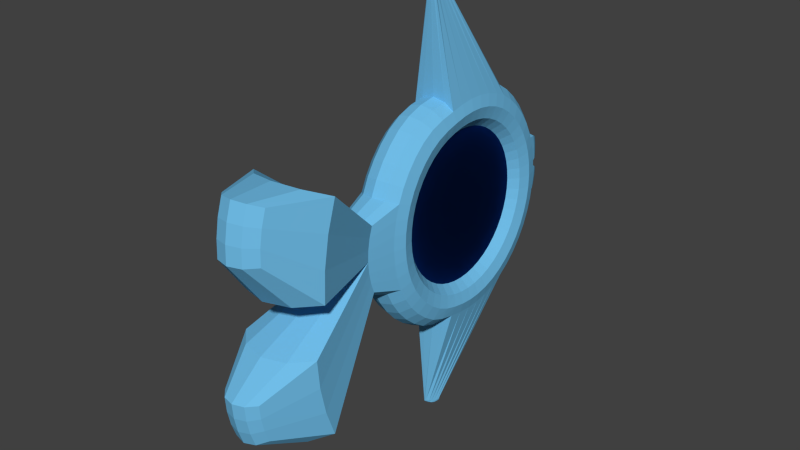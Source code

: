 # Source: fisch_blau_gerade_Flossen.blend  (saved by Blender 2.76.0; exported with 4.5.12 LTS)
import bpy
from mathutils import Matrix  # noqa: F401  (used for matrix-valued properties, if any)

bpy.ops.wm.read_factory_settings(use_empty=True)
scene = bpy.context.scene
scene.name = 'Scene'

# ---- collections
col_collection_1 = bpy.data.collections.new('Collection 1'); scene.collection.children.link(col_collection_1)

# ---- materials (node trees are filled in below, after node groups)
mat_material_001 = bpy.data.materials.new('Material.001')
mat_material_001.alpha_threshold = 0.0
mat_material_001.roughness = 0.5
mat_material_002 = bpy.data.materials.new('Material.002')
mat_material_002.alpha_threshold = 0.0
mat_material_002.roughness = 0.5

# ---- material node trees
mat_material_001.use_nodes = True; mat_material_001.node_tree.nodes.clear()
_N = mat_material_001.node_tree.nodes; _L = mat_material_001.node_tree.links
n0 = _N.new('ShaderNodeOutputMaterial'); n0.name = 'Material Output'; n0.location = (300, 300)
n1 = _N.new('ShaderNodeBsdfTranslucent'); n1.name = 'Translucent BSDF'; n1.location = (10, 300)
n1.inputs[0].default_value = (0.06979, 0.2134, 0.4575, 1.0)
_L.new(n1.outputs[0], n0.inputs[0])
n0.is_active_output = True
mat_material_002.use_nodes = True; mat_material_002.node_tree.nodes.clear()
_N = mat_material_002.node_tree.nodes; _L = mat_material_002.node_tree.links
n0 = _N.new('ShaderNodeOutputMaterial'); n0.name = 'Material Output'; n0.location = (300, 300)
n1 = _N.new('ShaderNodeBsdfDiffuse'); n1.name = 'Diffuse BSDF'; n1.location = (10, 300)
n1.inputs[0].default_value = (0.1623, 0.5086, 0.8, 1.0)
_L.new(n1.outputs[0], n0.inputs[0])
n0.is_active_output = True

# ---- world
world_world = bpy.data.worlds.new('World'); scene.world = world_world
world_world.color = (0.05088, 0.05088, 0.05088)
world_world.use_sun_shadow = False
world_world.sun_shadow_jitter_overblur = 0.0
world_world.cycles.sampling_method = 'MANUAL'
world_world.cycles.sample_map_resolution = 256

# ---- meshes
me_circle = bpy.data.meshes.new('Circle')
me_circle.from_pydata([(-0.4201, 3.344, -0.2707), (-0.6152, 3.325, -0.2707), (-0.8028, 3.268, -0.2707), (-0.9757, 3.176, -0.2707), (-1.127, 3.051, -0.2707), (-1.252, 2.9, -0.2707), (-1.344, 2.727, -0.2707), (-1.401, 2.539, -0.2707), (-1.42, 2.344, -0.2707), (-1.401, 2.149, -0.2707), (-1.344, 1.962, -0.2707), (-1.252, 1.789, -0.2707), (-1.127, 1.637, -0.2707), (-0.9757, 1.513, -0.2707), (-0.8028, 1.42, -0.2707), (-0.6152, 1.364, -0.2707), (-0.4201, 1.344, -0.2707), (-0.2251, 1.364, -0.2707), (-0.03746, 1.42, -0.2707), (0.1354, 1.513, -0.2707), (0.287, 1.637, -0.2707), (0.4113, 1.789, -0.2707), (0.5037, 1.962, -0.2707), (0.5606, 2.149, -0.2707), (0.5799, 2.344, -0.2707), (0.5606, 2.539, -0.2707), (0.5037, 2.727, -0.2707), (0.4113, 2.9, -0.2707), (0.287, 3.051, -0.2707), (0.1354, 3.176, -0.2707), (-0.03746, 3.268, -0.2707), (-0.2251, 3.325, -0.2707), (-0.6152, 3.325, -0.477), (-0.4201, 3.344, -0.477), (-0.8028, 3.268, -0.477), (-0.9757, 3.176, -0.477), (-1.127, 3.051, -0.477), (-1.252, 2.9, -0.477), (-1.344, 2.727, -0.477), (-1.401, 2.539, -0.477), (-1.42, 2.344, -0.477), (-1.401, 2.149, -0.477), (-1.344, 1.962, -0.477), (-1.252, 1.789, -0.477), (-1.127, 1.637, -0.477), (-0.9757, 1.513, -0.477), (-0.8028, 1.42, -0.477), (-0.6152, 1.364, -0.477), (-0.4201, 1.344, -0.477), (-0.2251, 1.364, -0.477), (-0.03746, 1.42, -0.477), (0.1354, 1.513, -0.477), (0.287, 1.637, -0.477), (0.4113, 1.789, -0.477), (0.5037, 1.962, -0.477), (0.5606, 2.149, -0.477), (0.5799, 2.344, -0.477), (0.5606, 2.539, -0.477), (0.5037, 2.727, -0.477), (0.4113, 2.9, -0.477), (0.287, 3.051, -0.477), (0.1354, 3.176, -0.477), (-0.03746, 3.268, -0.477), (-0.2251, 3.325, -0.477)], [], [(1, 0, 31, 30, 29, 28, 27, 26, 25, 24, 23, 22, 21, 20, 19, 18, 17, 16, 15, 14, 13, 12, 11, 10, 9, 8, 7, 6, 5, 4, 3, 2), (32, 34, 35, 36, 37, 38, 39, 40, 41, 42, 43, 44, 45, 46, 47, 48, 49, 50, 51, 52, 53, 54, 55, 56, 57, 58, 59, 60, 61, 62, 63, 33), (6, 7, 39, 38), (20, 21, 53, 52), (7, 8, 40, 39), (21, 22, 54, 53), (8, 9, 41, 40), (22, 23, 55, 54), (9, 10, 42, 41), (23, 24, 56, 55), (10, 11, 43, 42), (24, 25, 57, 56), (11, 12, 44, 43), (25, 26, 58, 57), (12, 13, 45, 44), (26, 27, 59, 58), (13, 14, 46, 45), (0, 1, 32, 33), (27, 28, 60, 59), (14, 15, 47, 46), (1, 2, 34, 32), (28, 29, 61, 60), (15, 16, 48, 47), (2, 3, 35, 34), (29, 30, 62, 61), (16, 17, 49, 48), (3, 4, 36, 35), (30, 31, 63, 62), (17, 18, 50, 49), (4, 5, 37, 36), (31, 0, 33, 63), (18, 19, 51, 50), (5, 6, 38, 37), (19, 20, 52, 51)])
me_circle.materials.append(mat_material_001)
me_circle.use_remesh_preserve_volume = False
me_circle.use_remesh_preserve_attributes = False
me_circle.use_mirror_vertex_groups = False
me_circle.update()
me_torus = bpy.data.meshes.new('Torus')
me_torus.from_pydata([(-2.21, -0.3298, 0.007344), (-2.215, -0.2322, 0.06058), (1.104, 0.01348, 0.2172), (0.9933, 0.002744, 0.2502), (0.8747, 1.732e-08, 0.2165), (0.7835, 0.0, 0.125), (0.75, 0.0, 3.062e-17), (0.7835, 0.0, -0.125), (0.8734, 2.972e-05, -0.2165), (0.9892, 0.005162, -0.2497), (1.098, 0.01806, -0.2156), (-2.217, -0.3058, 0.001877), (-2.22, -0.2815, -0.002923), (1.099, 0.1552, 0.217), (0.9871, 0.1312, 0.2501), (0.8675, 0.1142, 0.2165), (0.7768, 0.1023, 0.125), (0.7436, 0.09789, 3.062e-17), (0.7768, 0.1023, -0.125), (0.8672, 0.1142, -0.2165), (0.9848, 0.1325, -0.2498), (1.095, 0.1585, -0.2158), (-2.22, -0.2574, 0.05892), (-2.207, -0.2063, 0.002249), (1.076, 0.2945, 0.2168), (0.9643, 0.2588, 0.25), (0.8452, 0.2265, 0.2165), (0.7568, 0.2028, 0.125), (0.7244, 0.1941, 3.062e-17), (0.7568, 0.2028, -0.125), (0.8452, 0.2265, -0.2165), (0.9627, 0.259, -0.2499), (1.072, 0.2968, -0.2161), (-2.195, -0.1827, 0.007865), (-2.225, -0.3344, 0.01999), (1.034, 0.4308, 0.2166), (0.9238, 0.3827, 0.25), (0.8084, 0.3348, 0.2165), (0.7239, 0.2998, 0.125), (0.6929, 0.287, 3.062e-17), (0.7239, 0.2998, -0.125), (0.8084, 0.3348, -0.2165), (0.9231, 0.3827, -0.25), (1.031, 0.4318, -0.2163), (-2.231, -0.3361, 0.03815), (1.079, 0.625, 8.736e-05), (1.051, 0.6083, 0.1251), (0.9741, 0.5625, 0.2165), (0.866, 0.5, 0.25), (0.7578, 0.4375, 0.2165), (0.6785, 0.3917, 0.125), (0.6495, 0.375, 3.062e-17), (0.6785, 0.3917, -0.125), (0.7578, 0.4375, -0.2165), (0.866, 0.5, -0.25), (0.9732, 0.5625, -0.2165), (1.05, 0.6083, -0.1249), (0.9917, 0.761, 0.0), (0.9651, 0.7406, 0.125), (0.8925, 0.6849, 0.2165), (0.7934, 0.6088, 0.25), (0.6942, 0.5327, 0.2165), (0.6216, 0.477, 0.125), (0.595, 0.4566, 3.062e-17), (0.6216, 0.477, -0.125), (0.6942, 0.5327, -0.2165), (0.7934, 0.6088, -0.25), (0.8925, 0.6849, -0.2165), (0.9651, 0.7406, -0.125), (0.8839, 0.8839, 0.0), (0.8602, 0.8602, 0.125), (0.7955, 0.7955, 0.2165), (0.7071, 0.7071, 0.25), (0.6187, 0.6187, 0.2165), (0.554, 0.554, 0.125), (0.5303, 0.5303, 3.062e-17), (0.554, 0.554, -0.125), (0.6187, 0.6187, -0.2165), (0.7071, 0.7071, -0.25), (0.7955, 0.7955, -0.2165), (0.8602, 0.8602, -0.125), (0.761, 0.9917, 0.0), (0.7406, 0.9651, 0.125), (0.6849, 0.8925, 0.2165), (0.6088, 0.7934, 0.25), (0.5327, 0.6942, 0.2165), (0.477, 0.6216, 0.125), (0.4566, 0.595, 3.062e-17), (0.477, 0.6216, -0.125), (0.5327, 0.6942, -0.2165), (0.6088, 0.7934, -0.25), (0.6849, 0.8925, -0.2165), (0.7406, 0.9651, -0.125), (0.625, 1.083, 0.0), (0.6083, 1.054, 0.125), (0.5625, 0.9743, 0.2165), (0.5, 0.866, 0.25), (0.4375, 0.7578, 0.2165), (0.3917, 0.6785, 0.125), (0.375, 0.6495, 3.062e-17), (0.3917, 0.6785, -0.125), (0.4375, 0.7578, -0.2165), (0.5, 0.866, -0.25), (0.5625, 0.9743, -0.2165), (0.6083, 1.054, -0.125), (0.4784, 1.155, 0.0), (0.4655, 1.124, 0.125), (0.4305, 1.039, 0.2165), (0.3827, 0.9239, 0.25), (0.3348, 0.8084, 0.2165), (0.2998, 0.7239, 0.125), (0.287, 0.6929, 3.062e-17), (0.2998, 0.7239, -0.125), (0.3348, 0.8084, -0.2165), (0.3827, 0.9239, -0.25), (0.4305, 1.039, -0.2165), (0.4655, 1.124, -0.125), (0.3235, 1.207, 0.0), (0.3149, 1.175, 0.125), (0.2912, 1.087, 0.2165), (0.2588, 0.9659, 0.25), (0.2265, 0.8452, 0.2165), (0.2028, 0.7568, 0.125), (0.1941, 0.7244, 3.062e-17), (0.2028, 0.7568, -0.125), (0.2265, 0.8452, -0.2165), (0.2588, 0.9659, -0.25), (0.2912, 1.087, -0.2165), (0.3149, 1.175, -0.125), (-0.1122, -1.411, 0.1655), (0.1588, 1.206, 0.125), (0.1468, 1.115, 0.2165), (0.1305, 0.9914, 0.25), (0.1142, 0.8675, 0.2165), (0.1023, 0.7768, 0.125), (0.09789, 0.7436, 3.062e-17), (0.1023, 0.7768, -0.125), (0.1142, 0.8675, -0.2165), (0.1305, 0.9914, -0.25), (0.1468, 1.115, -0.2165), (0.1588, 1.206, -0.125), (5.96e-08, 1.25, 0.0), (1.192e-07, 1.217, 0.125), (1.192e-07, 1.125, 0.2165), (8.941e-08, 1.0, 0.25), (8.941e-08, 0.875, 0.2165), (5.96e-08, 0.7835, 0.125), (8.941e-08, 0.75, 3.062e-17), (5.96e-08, 0.7835, -0.125), (8.941e-08, 0.875, -0.2165), (8.941e-08, 1.0, -0.25), (1.192e-07, 1.125, -0.2165), (1.192e-07, 1.217, -0.125), (-0.1588, 1.206, 0.125), (-0.1468, 1.115, 0.2165), (-0.1305, 0.9914, 0.25), (-0.1142, 0.8675, 0.2165), (-0.1023, 0.7768, 0.125), (-0.09789, 0.7436, 3.062e-17), (-0.1023, 0.7768, -0.125), (-0.1142, 0.8675, -0.2165), (-0.1305, 0.9914, -0.25), (-0.1468, 1.115, -0.2165), (-0.1588, 1.206, -0.125), (-0.3235, 1.207, 0.0), (-0.3149, 1.175, 0.125), (-0.2912, 1.087, 0.2165), (-0.2588, 0.9659, 0.25), (-0.2265, 0.8452, 0.2165), (-0.2028, 0.7568, 0.125), (-0.1941, 0.7244, 3.062e-17), (-0.2028, 0.7568, -0.125), (-0.2265, 0.8452, -0.2165), (-0.2588, 0.9659, -0.25), (-0.2912, 1.087, -0.2165), (-0.3149, 1.175, -0.125), (-0.4784, 1.155, 0.0), (-0.4655, 1.124, 0.125), (-0.4305, 1.039, 0.2165), (-0.3827, 0.9239, 0.25), (-0.3348, 0.8084, 0.2165), (-0.2998, 0.7239, 0.125), (-0.287, 0.6929, 3.062e-17), (-0.2998, 0.7239, -0.125), (-0.3348, 0.8084, -0.2165), (-0.3827, 0.9239, -0.25), (-0.4305, 1.039, -0.2165), (-0.4655, 1.124, -0.125), (-0.625, 1.083, 0.0), (-0.6083, 1.054, 0.125), (-0.5625, 0.9743, 0.2165), (-0.5, 0.866, 0.25), (-0.4375, 0.7578, 0.2165), (-0.3917, 0.6785, 0.125), (-0.375, 0.6495, 3.062e-17), (-0.3917, 0.6785, -0.125), (-0.4375, 0.7578, -0.2165), (-0.5, 0.866, -0.25), (-0.5625, 0.9743, -0.2165), (-0.6083, 1.054, -0.125), (-0.761, 0.9917, 0.0), (-0.7406, 0.9651, 0.125), (-0.6849, 0.8925, 0.2165), (-0.6088, 0.7934, 0.25), (-0.5327, 0.6942, 0.2165), (-0.477, 0.6216, 0.125), (-0.4566, 0.595, 3.062e-17), (-0.477, 0.6216, -0.125), (-0.5327, 0.6942, -0.2165), (-0.6088, 0.7934, -0.25), (-0.6849, 0.8925, -0.2165), (-0.7406, 0.9651, -0.125), (-0.8839, 0.8839, 0.0), (-0.8602, 0.8602, 0.125), (-0.7955, 0.7955, 0.2165), (-0.7071, 0.7071, 0.25), (-0.6187, 0.6187, 0.2165), (-0.554, 0.554, 0.125), (-0.5303, 0.5303, 3.062e-17), (-0.554, 0.554, -0.125), (-0.6187, 0.6187, -0.2165), (-0.7071, 0.7071, -0.25), (-0.7955, 0.7955, -0.2165), (-0.8602, 0.8602, -0.125), (-0.9917, 0.7609, 0.0005269), (-0.9651, 0.7406, 0.1255), (-0.8925, 0.6849, 0.2167), (-0.7934, 0.6088, 0.25), (-0.6942, 0.5327, 0.2165), (-0.6216, 0.477, 0.125), (-0.595, 0.4566, 3.062e-17), (-0.6216, 0.477, -0.125), (-0.6942, 0.5327, -0.2165), (-0.7934, 0.6088, -0.25), (-0.8925, 0.6849, -0.2163), (-0.9651, 0.7406, -0.1246), (-1.08, 0.625, 0.0037), (-1.051, 0.6082, 0.1285), (-0.9734, 0.5625, 0.2189), (-0.866, 0.5, 0.2512), (-0.7578, 0.4375, 0.2167), (-0.6785, 0.3917, 0.125), (-0.6495, 0.375, 3.062e-17), (-0.6785, 0.3917, -0.125), (-0.7578, 0.4375, -0.2164), (-0.866, 0.5, -0.249), (-0.9735, 0.5625, -0.2141), (-1.051, 0.6082, -0.1216), (-2.236, -0.2549, 0.00356), (-2.209, -0.1752, 0.02059), (-1.033, 0.4322, 0.2224), (-0.9225, 0.3826, 0.2531), (-0.8084, 0.3348, 0.2175), (-0.7239, 0.2998, 0.125), (-0.6929, 0.287, 3.062e-17), (-0.7239, 0.2998, -0.125), (-0.8084, 0.3348, -0.2157), (-0.9228, 0.3826, -0.2471), (-1.034, 0.4317, -0.2111), (-2.195, -0.1827, 0.007865), (1.192e-07, 1.217, 0.125), (5.96e-08, 1.25, 0.0), (-1.074, 0.2975, 0.2253), (-0.9616, 0.2598, 0.255), (-0.845, 0.2264, 0.2185), (-0.7568, 0.2028, 0.1252), (-0.7244, 0.1941, 3.062e-17), (-0.7568, 0.2028, -0.1248), (-0.8451, 0.2264, -0.2147), (-0.9621, 0.2596, -0.2452), (-1.075, 0.2967, -0.2081), (-2.233, -0.3092, 0.04859), (-2.239, -0.3098, 0.02921), (-2.231, -0.2276, 0.006701), (-1.096, 0.1589, 0.2279), (-0.9838, 0.1339, 0.2567), (-0.8664, 0.1142, 0.2196), (-0.7768, 0.1023, 0.1257), (-0.7436, 0.09789, 3.062e-17), (-0.7768, 0.1023, -0.1244), (-0.8666, 0.1142, -0.2136), (-0.9845, 0.1334, -0.2435), (-1.097, 0.1581, -0.2054), (-2.237, -0.2267, 0.02357), (-2.215, -0.2322, 0.06058), (-2.207, -0.2073, 0.066), (-1.101, 0.01751, 0.2298), (-0.9888, 0.006661, 0.2585), (-0.8722, 0.0007456, 0.2209), (-0.7835, -1.807e-05, 0.1263), (-0.75, -2.295e-07, 2.191e-05), (-0.7835, -1.683e-05, -0.1237), (-0.8726, 0.0005328, -0.2123), (-0.9896, 0.006044, -0.2418), (-1.102, 0.01657, -0.2035), (-2.22, -0.2815, -0.002923), (-2.22, -0.2564, -0.006701), (-2.22, -0.2824, 0.06042), (-1.088, -0.1257, 0.2309), (-0.9782, -0.1214, 0.2594), (-0.8636, -0.1124, 0.2217), (-0.7767, -0.1023, 0.1269), (-0.7436, -0.0979, 0.000174), (-0.7767, -0.1023, -0.123), (-0.8633, -0.1124, -0.2111), (-0.9778, -0.1213, -0.2403), (-1.088, -0.1256, -0.2019), (-2.237, -0.2826, 0.04368), (-1.165, -0.2856, 0.01972), (-1.135, -0.2799, 0.1437), (-1.06, -0.2686, 0.231), (-0.9526, -0.2487, 0.2596), (-0.8411, -0.2242, 0.2218), (-0.7567, -0.2028, 0.127), (-0.7244, -0.1941, 0.0002125), (-0.7567, -0.2028, -0.1229), (-0.8409, -0.224, -0.211), (-0.9522, -0.2483, -0.2401), (-1.059, -0.2681, -0.2017), (-1.135, -0.2796, -0.1061), (-1.135, -0.4598, 0.01157), (-1.106, -0.4489, 0.1359), (-1.025, -0.4177, 0.2263), (-0.9163, -0.3768, 0.257), (-0.8067, -0.3341, 0.2203), (-0.7238, -0.2998, 0.1262), (-0.6929, -0.287, 3.527e-05), (-0.7238, -0.2998, -0.1237), (-0.8066, -0.334, -0.2126), (-0.916, -0.3765, -0.2427), (-1.025, -0.4175, -0.2066), (-1.105, -0.4486, -0.1139), (-1.077, -0.6198, 0.005212), (-1.049, -0.6039, 0.1299), (-0.971, -0.5596, 0.221), (-0.8643, -0.4987, 0.2536), (-0.7576, -0.4375, 0.2186), (-0.6785, -0.3918, 0.1255), (-0.6495, -0.375, 3.062e-17), (-0.6785, -0.3918, -0.1245), (-0.7576, -0.4375, -0.2143), (-0.8643, -0.4986, -0.2463), (-0.9709, -0.5595, -0.2119), (-1.049, -0.6037, -0.12), (-0.9917, -0.761, 0.001172), (-0.9651, -0.7406, 0.1261), (-0.8925, -0.6849, 0.2176), (-0.7933, -0.6088, 0.2508), (-0.6942, -0.5327, 0.2168), (-0.6216, -0.477, 0.125), (-0.595, -0.4566, 3.062e-17), (-0.6216, -0.477, -0.125), (-0.6942, -0.5327, -0.2161), (-0.7933, -0.6088, -0.2491), (-0.8925, -0.6849, -0.2154), (-0.9651, -0.7406, -0.1239), (-0.8839, -0.8839, 0.0), (-0.8602, -0.8602, 0.125), (-0.7955, -0.7955, 0.2165), (-0.7071, -0.7071, 0.25), (-0.6187, -0.6187, 0.2165), (-0.554, -0.554, 0.125), (-0.5303, -0.5303, 3.062e-17), (-0.554, -0.554, -0.125), (-0.6187, -0.6187, -0.2165), (-0.7071, -0.7071, -0.25), (-0.7955, -0.7955, -0.2165), (-0.8602, -0.8602, -0.125), (-0.761, -0.9917, 0.0), (-0.7406, -0.9651, 0.125), (-0.6849, -0.8925, 0.2165), (-0.6088, -0.7934, 0.25), (-0.5327, -0.6942, 0.2165), (-0.477, -0.6216, 0.125), (-0.4566, -0.595, 3.062e-17), (-0.477, -0.6216, -0.125), (-0.5327, -0.6942, -0.2165), (-0.6088, -0.7934, -0.25), (-0.6849, -0.8925, -0.2165), (-0.7406, -0.9651, -0.125), (-0.625, -1.083, 0.0), (-0.6083, -1.054, 0.125), (-0.5625, -0.9743, 0.2165), (-0.5, -0.866, 0.25), (-0.4375, -0.7578, 0.2165), (-0.3917, -0.6785, 0.125), (-0.375, -0.6495, 3.062e-17), (-0.3917, -0.6785, -0.125), (-0.4375, -0.7578, -0.2165), (-0.5, -0.866, -0.25), (-0.5625, -0.9743, -0.2165), (-0.6083, -1.054, -0.125), (-0.4784, -1.155, 0.0), (-0.4655, -1.124, 0.125), (-0.4305, -1.039, 0.2165), (-0.3827, -0.9239, 0.25), (-0.3348, -0.8084, 0.2165), (-0.2998, -0.7239, 0.125), (-0.287, -0.6929, 3.062e-17), (-0.2998, -0.7239, -0.125), (-0.3348, -0.8084, -0.2165), (-0.3827, -0.9239, -0.25), (-0.4305, -1.039, -0.2165), (-0.4655, -1.124, -0.125), (-0.1122, -1.411, -0.1655), (-0.2912, -1.087, 0.2165), (-0.2588, -0.9659, 0.25), (-0.2265, -0.8452, 0.2165), (-0.2028, -0.7568, 0.125), (-0.1941, -0.7244, 3.062e-17), (-0.2028, -0.7568, -0.125), (-0.2265, -0.8452, -0.2165), (-0.2588, -0.9659, -0.25), (-0.2912, -1.087, -0.2165), (-0.2225, -1.389, -0.1655), (-0.2225, -1.389, 0.1655), (-7.02e-09, -1.488, -0.09553), (-0.1468, -1.115, 0.2165), (-0.1305, -0.9914, 0.25), (-0.1142, -0.8675, 0.2165), (-0.1023, -0.7768, 0.125), (-0.0979, -0.7436, 3.062e-17), (-0.1023, -0.7768, -0.125), (-0.1142, -0.8675, -0.2165), (-0.1305, -0.9914, -0.25), (-0.1468, -1.115, -0.2165), (-7.02e-09, -1.418, -0.1655), (-7.02e-09, -1.488, 0.09553), (1.192e-07, -1.125, 0.2165), (8.941e-08, -1.0, 0.25), (8.941e-08, -0.875, 0.2165), (5.96e-08, -0.7835, 0.125), (8.941e-08, -0.75, 3.062e-17), (5.96e-08, -0.7835, -0.125), (8.941e-08, -0.875, -0.2165), (8.941e-08, -1.0, -0.25), (1.192e-07, -1.125, -0.2165), (-5.257e-08, -1.514, 4.015e-10), (-0.3558, -1.417, -0.09553), (-0.3656, -1.441, 4.015e-10), (0.1468, -1.115, 0.2165), (0.1305, -0.9914, 0.25), (0.1142, -0.8675, 0.2165), (0.1023, -0.7768, 0.125), (0.09789, -0.7436, 3.062e-17), (0.1023, -0.7768, -0.125), (0.1142, -0.8675, -0.2165), (0.1305, -0.9914, -0.25), (0.1468, -1.115, -0.2165), (-0.2225, -1.389, -0.1655), (-0.329, -1.353, -0.1655), (-7.02e-09, -1.418, 0.1655), (0.2912, -1.087, 0.2165), (0.2588, -0.9659, 0.25), (0.2265, -0.8452, 0.2165), (0.2028, -0.7568, 0.125), (0.1941, -0.7244, 3.062e-17), (0.2028, -0.7568, -0.125), (0.2265, -0.8452, -0.2165), (0.2588, -0.9659, -0.25), (0.2912, -1.087, -0.2165), (-0.1122, -1.411, 0.1655), (0.4784, -1.155, 0.0), (0.4655, -1.124, 0.125), (0.4305, -1.039, 0.2165), (0.3827, -0.9239, 0.25), (0.3348, -0.8084, 0.2165), (0.2998, -0.7239, 0.125), (0.287, -0.6929, 3.062e-17), (0.2998, -0.7239, -0.125), (0.3348, -0.8084, -0.2165), (0.3827, -0.9239, -0.25), (0.4305, -1.039, -0.2165), (0.4655, -1.124, -0.125), (0.625, -1.083, 0.0), (0.6083, -1.054, 0.125), (0.5625, -0.9743, 0.2165), (0.5, -0.866, 0.25), (0.4375, -0.7578, 0.2165), (0.3917, -0.6785, 0.125), (0.375, -0.6495, 3.062e-17), (0.3917, -0.6785, -0.125), (0.4375, -0.7578, -0.2165), (0.5, -0.866, -0.25), (0.5625, -0.9743, -0.2165), (0.6083, -1.054, -0.125), (0.761, -0.9917, 0.0), (0.7406, -0.9651, 0.125), (0.6849, -0.8925, 0.2165), (0.6088, -0.7934, 0.25), (0.5327, -0.6942, 0.2165), (0.477, -0.6216, 0.125), (0.4566, -0.595, 3.062e-17), (0.477, -0.6216, -0.125), (0.5327, -0.6942, -0.2165), (0.6088, -0.7934, -0.25), (0.6849, -0.8925, -0.2165), (0.7406, -0.9651, -0.125), (0.8839, -0.8839, 0.0), (0.8602, -0.8602, 0.125), (0.7955, -0.7955, 0.2165), (0.7071, -0.7071, 0.25), (0.6187, -0.6187, 0.2165), (0.554, -0.554, 0.125), (0.5303, -0.5303, 3.062e-17), (0.554, -0.554, -0.125), (0.6187, -0.6187, -0.2165), (0.7071, -0.7071, -0.25), (0.7955, -0.7955, -0.2165), (0.8602, -0.8602, -0.125), (0.9917, -0.761, 0.0), (0.9651, -0.7406, 0.125), (0.8925, -0.6849, 0.2165), (0.7934, -0.6088, 0.25), (0.6942, -0.5327, 0.2165), (0.6216, -0.477, 0.125), (0.595, -0.4566, 3.062e-17), (0.6216, -0.477, -0.125), (0.6942, -0.5327, -0.2165), (0.7934, -0.6088, -0.25), (0.8925, -0.6849, -0.2165), (0.9651, -0.7406, -0.125), (1.08, -0.622, 9.37e-05), (1.053, -0.6069, 0.125), (0.9739, -0.5621, 0.2165), (0.866, -0.5, 0.25), (0.7578, -0.4375, 0.2165), (0.6785, -0.3917, 0.125), (0.6495, -0.375, 3.062e-17), (0.6785, -0.3917, -0.125), (0.7578, -0.4375, -0.2165), (0.866, -0.4999, -0.25), (0.9736, -0.5616, -0.2165), (1.052, -0.6062, -0.1249), (1.137, -0.4602, 0.0006859), (1.111, -0.4521, 0.1255), (1.03, -0.4214, 0.2169), (0.9214, -0.3808, 0.2501), (0.8084, -0.3348, 0.2165), (0.7239, -0.2998, 0.125), (0.6929, -0.287, 3.062e-17), (0.7239, -0.2998, -0.125), (0.8082, -0.3348, -0.2165), (0.9191, -0.3787, -0.2498), (1.029, -0.4199, -0.2161), (1.109, -0.4502, -0.1244), (1.166, -0.2883, 0.001209), (1.138, -0.2824, 0.1263), (1.065, -0.2727, 0.2173), (0.9585, -0.2534, 0.2503), (0.8447, -0.2264, 0.2165), (0.7568, -0.2028, 0.125), (0.7244, -0.1941, 3.062e-17), (0.7568, -0.2028, -0.125), (0.8434, -0.2257, -0.2165), (0.9549, -0.2501, -0.2496), (1.06, -0.2673, -0.2155), (1.135, -0.2803, -0.1236), (1.092, -0.1292, 0.2173), (0.9827, -0.1256, 0.2503), (0.8667, -0.1142, 0.2165), (0.7768, -0.1023, 0.125), (0.7436, -0.09789, 3.062e-17), (0.7768, -0.1023, -0.125), (0.8651, -0.1136, -0.2164), (0.9789, -0.1223, -0.2496), (1.086, -0.1237, -0.2155), (2.174, -0.3023, -0.03521), (2.181, -0.2748, -0.0208), (2.176, -0.2493, 0.009074), (2.168, -0.2208, 0.01788), (2.183, -0.246, 0.0007086), (2.18, -0.2453, -0.01053), (2.179, -0.3049, -0.02372), (2.171, -0.3059, -0.01161), (2.16, -0.299, -0.04239), (2.166, -0.2731, -0.03027), (2.16, -0.3294, -0.05199), (2.174, -0.2163, 0.006555), (2.177, -0.2778, -0.0007113), (2.147, -0.1927, 0.006766), (2.13, -0.2022, 0.008441), (2.169, -0.2158, -0.008398), (2.166, -0.2473, -0.02246), (2.155, -0.2197, -0.02239), (2.134, -0.1925, -0.03165), (2.146, -0.3246, -0.05778), (2.158, -0.3331, -0.03072), (2.138, -0.3315, -0.02296), (2.15, -0.3066, -0.01074), (2.138, -0.3587, -0.05032), (2.145, -0.3591, -0.06069), (2.139, -0.3558, -0.07032), (2.149, -0.1868, -0.01581), (2.185, -0.2757, -0.007482), (2.156, -0.2808, 0.0008375), (2.157, -0.2545, 0.01222), (2.119, -0.3552, -0.04359), (2.153, -0.1871, -0.00277), (2.165, -0.3324, -0.04173), (2.126, -0.3495, -0.07525), (2.15, -0.2283, 0.02133), (-2.22, -0.2564, -0.006701), (-2.209, -0.1752, 0.02059), (-2.207, -0.2073, 0.066), (-2.22, -0.2824, 0.06042), (-2.217, -0.3068, 0.06562), (-2.209, -0.3303, 0.07346), (-2.209, -0.1755, 0.05728), (-2.225, -0.3347, 0.05663), (-2.195, -0.1831, 0.07407), (-2.215, -0.231, -0.002724), (-2.214, -0.1725, 0.03881), (-2.222, -0.2015, 0.04901), (-2.231, -0.2283, 0.04388), (-2.217, -0.3058, 0.001877), (-2.21, -0.3298, 0.007344), (-2.22, -0.2574, 0.05892), (-2.237, -0.2819, 0.006487), (-2.233, -0.3088, 0.01014), (-2.231, -0.3361, 0.03815), (-2.225, -0.3344, 0.01999), (1.192e-07, 1.217, -0.125), (-0.1588, 1.206, -0.125), (-2.236, -0.2555, 0.04208), (-2.207, -0.2063, 0.002249), (-0.3149, 1.175, -0.125), (-0.08711, 1.377, -0.07352), (-0.1588, 1.206, 0.125), (-0.3149, 1.175, 0.125), (-0.3235, 1.207, 0.0), (-2.243, -0.2825, 0.02333), (-2.242, -0.2546, 0.02171), (-2.227, -0.1991, 0.02965), (-2.217, -0.3068, 0.06562), (-2.209, -0.3303, 0.07346), (-2.209, -0.1755, 0.05728), (-2.225, -0.3347, 0.05663), (-2.195, -0.1831, 0.07407), (-2.215, -0.231, -0.002724), (-2.214, -0.1725, 0.03881), (-2.222, -0.2011, 0.01055), (-0.04336, 1.324, -0.1022), (-0.1731, 1.315, -0.1022), (-0.04336, 1.351, 0.0), (-0.04336, 1.324, 0.1022), (-0.3007, 1.29, -0.1022), (-0.08711, 1.377, -0.07352), (-0.1731, 1.315, 0.1022), (-0.3007, 1.29, 0.1022), (-0.3077, 1.316, 0.0), (-0.1805, 1.371, -0.07352), (-0.08711, 1.397, 0.0), (-0.08711, 1.377, 0.07352), (-0.2723, 1.353, -0.07352), (-0.1218, 1.413, -0.05012), (-0.1805, 1.371, 0.07352), (-0.2723, 1.353, 0.07352), (-0.2774, 1.372, 0.0), (0.05305, 1.362, 0.0), (0.05305, 1.336, 0.09591), (0.2946, 1.305, 0.09591), (0.1749, 1.328, 0.09591), (0.3013, 1.329, 0.0), (0.2946, 1.305, -0.09591), (0.1749, 1.328, -0.09591), (0.05305, 1.336, -0.09591), (0.08988, 1.405, 4.095e-10), (0.08988, 1.385, 0.07219), (0.2717, 1.361, 0.07219), (0.1816, 1.379, 0.07219), (0.2767, 1.38, 4.095e-10), (0.2717, 1.361, -0.07219), (0.1816, 1.379, -0.07219), (0.08988, 1.385, -0.07219), (-0.1805, 1.371, -0.07352), (-0.08711, 1.397, 0.0), (-0.08711, 1.377, 0.07352), (-0.2723, 1.353, -0.07352), (0.1892, 1.437, -3.216e-10), (-0.1805, 1.371, 0.07352), (-0.2723, 1.353, 0.07352), (-0.2774, 1.372, 0.0), (-0.1855, 1.409, -0.05012), (-0.1218, 1.427, 0.0), (-0.1218, 1.413, 0.05012), (-0.2481, 1.397, -0.05012), (-0.1873, 1.422, 0.0), (-0.1855, 1.409, 0.05012), (-0.2481, 1.397, 0.05012), (-0.2516, 1.41, 0.0), (0.1283, 1.441, -3.216e-10), (0.1283, 1.429, 0.04663), (0.2458, 1.413, 0.04663), (0.1876, 1.425, 0.04663), (0.249, 1.425, -3.216e-10), (0.2458, 1.413, -0.04663), (0.1876, 1.425, -0.04663), (0.1283, 1.429, -0.04663), (-7.02e-09, -1.418, 0.1655), (-0.329, -1.353, -0.1655), (-0.2225, -1.389, -0.1655), (0.3656, -1.441, 4.015e-10), (-7.02e-09, -1.488, -0.09553), (0.4932, -2.473, 0.1617), (0.4932, -2.538, -0.08052), (1.057, -2.222, -0.5), (0.329, -1.353, -0.1655), (0.3558, -1.417, -0.09553), (-0.3656, -1.441, 4.015e-10), (-0.3558, -1.417, -0.09553), (0.2225, -1.389, -0.1655), (-5.257e-08, -1.514, 4.015e-10), (-7.02e-09, -1.488, 0.09553), (1.396, -2.295, -0.323), (0.2225, -1.389, 0.1655), (1.22, -2.8, -0.08867), (-7.02e-09, -1.418, -0.1655), (1.208, -2.771, -0.2055), (-0.2225, -1.389, 0.1655), (-0.1122, -1.411, -0.1655), (0.3558, -1.417, 0.09553), (0.329, -1.353, 0.1655), (-0.6518, -2.165, 0.4192), (0.1122, -1.411, 0.1655), (1.075, -2.849, -0.08867), (-0.2225, -1.389, -0.1655), (-0.2225, -1.389, 0.1655), (-0.3558, -1.417, 0.09553), (0.1122, -1.411, -0.1655), (-0.329, -1.353, 0.1655), (1.327, -2.13, -0.5), (-0.2225, -1.389, 0.1655), (-0.3558, -1.417, 0.09553), (-0.329, -1.353, 0.1655), (-7.02e-09, -1.488, -0.09553), (-7.02e-09, -1.488, 0.09553), (-0.329, -1.353, -0.1655), (-0.3558, -1.417, -0.09553), (-0.6518, -2.165, -0.4862), (-0.1122, -1.411, -0.1655), (-5.257e-08, -1.514, 4.015e-10), (-7.02e-09, -1.488, -0.09553), (-0.1122, -1.411, 0.1655), (-7.02e-09, -1.418, -0.1655), (-0.3656, -1.441, 4.015e-10), (-7.02e-09, -1.418, 0.1655), (-0.3558, -1.417, 0.09553), (-0.329, -1.353, 0.1655), (-7.02e-09, -1.488, 0.09553), (-0.329, -1.353, -0.1655), (-0.3558, -1.417, -0.09553), (-0.1122, -1.411, -0.1655), (-5.257e-08, -1.514, 4.015e-10), (-7.02e-09, -1.488, -0.09553), (-0.1122, -1.411, 0.1655), (-7.02e-09, -1.418, -0.1655), (-0.3656, -1.441, 4.015e-10), (-7.02e-09, -1.418, 0.1655), (-0.3558, -1.417, 0.09553), (-0.329, -1.353, 0.1655), (0.3656, -1.441, 4.015e-10), (-0.04302, -2.437, 0.2279), (-0.9432, -2.066, -0.4862), (-1.016, -2.243, -0.2948), (0.925, -2.879, -0.08867), (-0.3501, -2.225, -0.4862), (-0.04302, -2.507, -0.03347), (-0.04302, -2.437, -0.2948), (-0.3501, -2.225, 0.4192), (-0.04302, -2.246, -0.4862), (-1.043, -2.308, -0.0338), (-0.04302, -2.246, 0.4192), (-1.016, -2.243, 0.2275), (-0.9432, -2.066, 0.4192), (1.42, -2.354, -0.08052), (-0.8448, -2.676, 0.2185), (-0.8448, -2.676, -0.26), (0.4932, -2.473, -0.3227), (-0.5231, -2.82, 0.1174), (-0.9988, -2.624, -0.26), (-1.038, -2.717, -0.1589), (-0.6854, -2.708, -0.26), (-0.5231, -2.857, -0.02074), (-0.5231, -2.82, -0.1589), (-0.6854, -2.708, 0.2185), (-0.5231, -2.719, -0.26), (-1.052, -2.752, -0.02074), (-0.5231, -2.719, 0.2185), (-1.038, -2.717, 0.1174), (-0.9988, -2.624, 0.2185), (0.329, -1.353, -0.1655), (0.3558, -1.417, -0.09553), (0.2225, -1.389, -0.1655), (-5.257e-08, -1.514, 4.015e-10), (-7.02e-09, -1.488, 0.09553), (1.175, -2.692, -0.2911), (0.2225, -1.389, 0.1655), (-7.02e-09, -1.418, -0.1655), (0.3558, -1.417, 0.09553), (0.329, -1.353, 0.1655), (-7.02e-09, -1.418, 0.1655), (0.1122, -1.411, 0.1655), (0.1122, -1.411, -0.1655), (1.045, -2.736, -0.2911), (-0.7034, -2.845, -0.02074), (-0.6986, -2.808, -0.1589), (-0.871, -2.774, 0.1174), (-0.8448, -2.676, 0.2185), (-0.8448, -2.676, -0.26), (-0.871, -2.774, -0.1589), (-0.6986, -2.808, 0.1174), (-0.5231, -2.82, 0.1174), (-0.9988, -2.624, -0.26), (-1.038, -2.717, -0.1589), (-0.8806, -2.81, -0.02074), (-0.6854, -2.708, -0.26), (-0.5231, -2.857, -0.02074), (-0.5231, -2.82, -0.1589), (-0.6854, -2.708, 0.2185), (-0.5231, -2.719, -0.26), (-1.052, -2.752, -0.02074), (-0.5231, -2.719, 0.2185), (-1.038, -2.717, 0.1174), (-0.9988, -2.624, 0.2185), (1.057, -2.222, 0.3389), (0.4932, -2.296, -0.5), (1.396, -2.294, 0.1613), (1.327, -2.13, 0.3389), (0.4932, -2.296, 0.3389), (0.7777, -2.277, 0.3389), (0.7777, -2.277, -0.5), (0.7724, -2.857, -0.2055), (0.9209, -2.848, -0.2055), (0.9209, -2.848, 0.02819), (0.7724, -2.889, -0.08867), (0.7724, -2.857, 0.02819), (1.067, -2.819, 0.02819), (1.045, -2.736, 0.1137), (0.7724, -2.772, -0.2911), (1.208, -2.771, 0.02819), (1.175, -2.692, 0.1137), (0.7724, -2.772, 0.1137), (0.9097, -2.763, 0.1137), (0.9097, -2.763, -0.2911), (1.067, -2.819, -0.2055)], [], [(605, 22, 617, 297), (608, 612, 640, 636), (2, 13, 14, 3), (3, 14, 15, 4), (4, 15, 16, 5), (5, 16, 17, 6), (6, 17, 18, 7), (7, 18, 19, 8), (8, 19, 20, 9), (9, 20, 21, 10), (142, 141, 261, 260), (0, 34, 621, 616), (10, 21, 576, 575), (24, 13, 595, 596), (13, 24, 25, 14), (14, 25, 26, 15), (15, 26, 27, 16), (16, 27, 28, 17), (17, 28, 29, 18), (18, 29, 30, 19), (19, 30, 31, 20), (20, 31, 32, 21), (556, 566, 586, 600), (56, 45, 598, 593), (557, 556, 600, 592), (35, 24, 596, 601), (24, 35, 36, 25), (25, 36, 37, 26), (26, 37, 38, 27), (27, 38, 39, 28), (28, 39, 40, 29), (29, 40, 41, 30), (30, 41, 42, 31), (31, 42, 43, 32), (45, 46, 580, 598), (547, 546, 591, 590), (2, 558, 588, 589), (43, 55, 585, 584), (35, 47, 48, 36), (36, 48, 49, 37), (37, 49, 50, 38), (38, 50, 51, 39), (39, 51, 52, 40), (40, 52, 53, 41), (41, 53, 54, 42), (42, 54, 55, 43), (21, 32, 583, 576), (47, 35, 601, 581), (45, 57, 58, 46), (46, 58, 59, 47), (47, 59, 60, 48), (48, 60, 61, 49), (49, 61, 62, 50), (50, 62, 63, 51), (51, 63, 64, 52), (52, 64, 65, 53), (53, 65, 66, 54), (54, 66, 67, 55), (55, 67, 68, 56), (56, 68, 57, 45), (57, 69, 70, 58), (58, 70, 71, 59), (59, 71, 72, 60), (60, 72, 73, 61), (61, 73, 74, 62), (62, 74, 75, 63), (63, 75, 76, 64), (64, 76, 77, 65), (65, 77, 78, 66), (66, 78, 79, 67), (67, 79, 80, 68), (68, 80, 69, 57), (69, 81, 82, 70), (70, 82, 83, 71), (71, 83, 84, 72), (72, 84, 85, 73), (73, 85, 86, 74), (74, 86, 87, 75), (75, 87, 88, 76), (76, 88, 89, 77), (77, 89, 90, 78), (78, 90, 91, 79), (79, 91, 92, 80), (80, 92, 81, 69), (81, 93, 94, 82), (82, 94, 95, 83), (83, 95, 96, 84), (84, 96, 97, 85), (85, 97, 98, 86), (86, 98, 99, 87), (87, 99, 100, 88), (88, 100, 101, 89), (89, 101, 102, 90), (90, 102, 103, 91), (91, 103, 104, 92), (92, 104, 93, 81), (93, 105, 106, 94), (94, 106, 107, 95), (95, 107, 108, 96), (96, 108, 109, 97), (97, 109, 110, 98), (98, 110, 111, 99), (99, 111, 112, 100), (100, 112, 113, 101), (101, 113, 114, 102), (102, 114, 115, 103), (103, 115, 116, 104), (104, 116, 105, 93), (105, 117, 118, 106), (106, 118, 119, 107), (107, 119, 120, 108), (108, 120, 121, 109), (109, 121, 122, 110), (110, 122, 123, 111), (111, 123, 124, 112), (112, 124, 125, 113), (113, 125, 126, 114), (114, 126, 127, 115), (115, 127, 128, 116), (116, 128, 117, 105), (128, 140, 665, 664), (118, 130, 131, 119), (119, 131, 132, 120), (120, 132, 133, 121), (121, 133, 134, 122), (122, 134, 135, 123), (123, 135, 136, 124), (124, 136, 137, 125), (125, 137, 138, 126), (126, 138, 139, 127), (127, 139, 140, 128), (152, 141, 659, 666), (118, 117, 663, 661), (130, 142, 143, 131), (131, 143, 144, 132), (132, 144, 145, 133), (133, 145, 146, 134), (134, 146, 147, 135), (135, 147, 148, 136), (136, 148, 149, 137), (137, 149, 150, 138), (138, 150, 151, 139), (139, 151, 152, 140), (117, 128, 664, 663), (607, 606, 634, 635), (142, 153, 154, 143), (143, 154, 155, 144), (144, 155, 156, 145), (145, 156, 157, 146), (146, 157, 158, 147), (147, 158, 159, 148), (148, 159, 160, 149), (149, 160, 161, 150), (150, 161, 162, 151), (151, 162, 163, 152), (175, 164, 630, 626), (152, 163, 623, 622), (153, 165, 166, 154), (154, 166, 167, 155), (155, 167, 168, 156), (156, 168, 169, 157), (157, 169, 170, 158), (158, 170, 171, 159), (159, 171, 172, 160), (160, 172, 173, 161), (161, 173, 174, 162), (162, 174, 175, 163), (22, 1, 284, 617), (164, 176, 177, 165), (165, 177, 178, 166), (166, 178, 179, 167), (167, 179, 180, 168), (168, 180, 181, 169), (169, 181, 182, 170), (170, 182, 183, 171), (171, 183, 184, 172), (172, 184, 185, 173), (173, 185, 186, 174), (174, 186, 187, 175), (175, 187, 176, 164), (176, 188, 189, 177), (177, 189, 190, 178), (178, 190, 191, 179), (179, 191, 192, 180), (180, 192, 193, 181), (181, 193, 194, 182), (182, 194, 195, 183), (183, 195, 196, 184), (184, 196, 197, 185), (185, 197, 198, 186), (186, 198, 199, 187), (187, 199, 188, 176), (188, 200, 201, 189), (189, 201, 202, 190), (190, 202, 203, 191), (191, 203, 204, 192), (192, 204, 205, 193), (193, 205, 206, 194), (194, 206, 207, 195), (195, 207, 208, 196), (196, 208, 209, 197), (197, 209, 210, 198), (198, 210, 211, 199), (199, 211, 200, 188), (200, 212, 213, 201), (201, 213, 214, 202), (202, 214, 215, 203), (203, 215, 216, 204), (204, 216, 217, 205), (205, 217, 218, 206), (206, 218, 219, 207), (207, 219, 220, 208), (208, 220, 221, 209), (209, 221, 222, 210), (210, 222, 223, 211), (211, 223, 212, 200), (212, 224, 225, 213), (213, 225, 226, 214), (214, 226, 227, 215), (215, 227, 228, 216), (216, 228, 229, 217), (217, 229, 230, 218), (218, 230, 231, 219), (219, 231, 232, 220), (220, 232, 233, 221), (221, 233, 234, 222), (222, 234, 235, 223), (223, 235, 224, 212), (224, 236, 237, 225), (225, 237, 238, 226), (226, 238, 239, 227), (227, 239, 240, 228), (228, 240, 241, 229), (229, 241, 242, 230), (230, 242, 243, 231), (231, 243, 244, 232), (232, 244, 245, 233), (233, 245, 246, 234), (234, 246, 247, 235), (235, 247, 236, 224), (640, 633, 613, 636), (636, 613, 285, 638), (238, 250, 251, 239), (239, 251, 252, 240), (240, 252, 253, 241), (241, 253, 254, 242), (242, 254, 255, 243), (243, 255, 256, 244), (244, 256, 257, 245), (245, 257, 258, 246), (259, 625, 641, 249), (249, 641, 633, 640), (262, 250, 604, 1), (238, 237, 608, 610), (250, 262, 263, 251), (251, 263, 264, 252), (252, 264, 265, 253), (253, 265, 266, 254), (254, 266, 267, 255), (255, 267, 268, 256), (256, 268, 269, 257), (257, 269, 270, 258), (274, 262, 1, 22), (258, 270, 611, 23), (270, 282, 602, 611), (309, 310, 607, 609), (262, 274, 275, 263), (263, 275, 276, 264), (264, 276, 277, 265), (265, 277, 278, 266), (266, 278, 279, 267), (267, 279, 280, 268), (268, 280, 281, 269), (269, 281, 282, 270), (250, 238, 610, 604), (319, 308, 44, 34), (310, 298, 606, 607), (306, 318, 0, 11), (274, 286, 287, 275), (275, 287, 288, 276), (276, 288, 289, 277), (277, 289, 290, 278), (278, 290, 291, 279), (279, 291, 292, 280), (280, 292, 293, 281), (281, 293, 294, 282), (282, 294, 12, 602), (308, 309, 609, 44), (247, 246, 33, 603), (246, 258, 23, 33), (286, 298, 299, 287), (287, 299, 300, 288), (288, 300, 301, 289), (289, 301, 302, 290), (290, 302, 303, 291), (291, 303, 304, 292), (292, 304, 305, 293), (293, 305, 306, 294), (294, 306, 11, 12), (286, 274, 22, 605), (298, 286, 605, 606), (237, 236, 612, 608), (298, 310, 311, 299), (299, 311, 312, 300), (300, 312, 313, 301), (301, 313, 314, 302), (302, 314, 315, 303), (303, 315, 316, 304), (304, 316, 317, 305), (305, 317, 318, 306), (236, 247, 603, 612), (318, 319, 34, 0), (308, 320, 321, 309), (309, 321, 322, 310), (310, 322, 323, 311), (311, 323, 324, 312), (312, 324, 325, 313), (313, 325, 326, 314), (314, 326, 327, 315), (315, 327, 328, 316), (316, 328, 329, 317), (317, 329, 330, 318), (318, 330, 331, 319), (319, 331, 320, 308), (320, 332, 333, 321), (321, 333, 334, 322), (322, 334, 335, 323), (323, 335, 336, 324), (324, 336, 337, 325), (325, 337, 338, 326), (326, 338, 339, 327), (327, 339, 340, 328), (328, 340, 341, 329), (329, 341, 342, 330), (330, 342, 343, 331), (331, 343, 332, 320), (332, 344, 345, 333), (333, 345, 346, 334), (334, 346, 347, 335), (335, 347, 348, 336), (336, 348, 349, 337), (337, 349, 350, 338), (338, 350, 351, 339), (339, 351, 352, 340), (340, 352, 353, 341), (341, 353, 354, 342), (342, 354, 355, 343), (343, 355, 344, 332), (344, 356, 357, 345), (345, 357, 358, 346), (346, 358, 359, 347), (347, 359, 360, 348), (348, 360, 361, 349), (349, 361, 362, 350), (350, 362, 363, 351), (351, 363, 364, 352), (352, 364, 365, 353), (353, 365, 366, 354), (354, 366, 367, 355), (355, 367, 356, 344), (356, 368, 369, 357), (357, 369, 370, 358), (358, 370, 371, 359), (359, 371, 372, 360), (360, 372, 373, 361), (361, 373, 374, 362), (362, 374, 375, 363), (363, 375, 376, 364), (364, 376, 377, 365), (365, 377, 378, 366), (366, 378, 379, 367), (367, 379, 368, 356), (368, 380, 381, 369), (369, 381, 382, 370), (370, 382, 383, 371), (371, 383, 384, 372), (372, 384, 385, 373), (373, 385, 386, 374), (374, 386, 387, 375), (375, 387, 388, 376), (376, 388, 389, 377), (377, 389, 390, 378), (378, 390, 391, 379), (379, 391, 380, 368), (380, 392, 393, 381), (381, 393, 394, 382), (382, 394, 395, 383), (383, 395, 396, 384), (384, 396, 397, 385), (385, 397, 398, 386), (386, 398, 399, 387), (387, 399, 400, 388), (388, 400, 401, 389), (389, 401, 402, 390), (390, 402, 403, 391), (391, 403, 392, 380), (733, 439, 745, 747), (450, 449, 726, 737), (394, 405, 406, 395), (395, 406, 407, 396), (396, 407, 408, 397), (397, 408, 409, 398), (398, 409, 410, 399), (399, 410, 411, 400), (400, 411, 412, 401), (401, 412, 413, 402), (404, 426, 744, 740), (439, 438, 738, 745), (392, 403, 710, 709), (394, 393, 728, 730), (405, 417, 418, 406), (406, 418, 419, 407), (407, 419, 420, 408), (408, 420, 421, 409), (409, 421, 422, 410), (410, 422, 423, 411), (411, 423, 424, 412), (412, 424, 425, 413), (428, 417, 129, 699), (473, 462, 702, 708), (462, 463, 721, 702), (472, 473, 708, 707), (417, 428, 429, 418), (418, 429, 430, 419), (419, 430, 431, 420), (420, 431, 432, 421), (421, 432, 433, 422), (422, 433, 434, 423), (423, 434, 435, 424), (424, 435, 436, 425), (436, 448, 729, 717), (425, 436, 717, 720), (448, 460, 711, 729), (452, 440, 724, 715), (428, 440, 441, 429), (429, 441, 442, 430), (430, 442, 443, 431), (431, 443, 444, 432), (432, 444, 445, 433), (433, 445, 446, 434), (434, 446, 447, 435), (435, 447, 448, 436), (463, 464, 722, 721), (405, 394, 730, 727), (464, 452, 715, 722), (403, 402, 700, 710), (440, 452, 453, 441), (441, 453, 454, 442), (442, 454, 455, 443), (443, 455, 456, 444), (444, 456, 457, 445), (445, 457, 458, 446), (446, 458, 459, 447), (447, 459, 460, 448), (440, 428, 699, 724), (393, 392, 709, 728), (460, 472, 707, 711), (402, 413, 701, 700), (452, 464, 465, 453), (453, 465, 466, 454), (454, 466, 467, 455), (455, 467, 468, 456), (456, 468, 469, 457), (457, 469, 470, 458), (458, 470, 471, 459), (459, 471, 472, 460), (417, 405, 727, 129), (413, 425, 720, 701), (462, 474, 475, 463), (463, 475, 476, 464), (464, 476, 477, 465), (465, 477, 478, 466), (466, 478, 479, 467), (467, 479, 480, 468), (468, 480, 481, 469), (469, 481, 482, 470), (470, 482, 483, 471), (471, 483, 484, 472), (472, 484, 485, 473), (473, 485, 474, 462), (474, 486, 487, 475), (475, 487, 488, 476), (476, 488, 489, 477), (477, 489, 490, 478), (478, 490, 491, 479), (479, 491, 492, 480), (480, 492, 493, 481), (481, 493, 494, 482), (482, 494, 495, 483), (483, 495, 496, 484), (484, 496, 497, 485), (485, 497, 486, 474), (486, 498, 499, 487), (487, 499, 500, 488), (488, 500, 501, 489), (489, 501, 502, 490), (490, 502, 503, 491), (491, 503, 504, 492), (492, 504, 505, 493), (493, 505, 506, 494), (494, 506, 507, 495), (495, 507, 508, 496), (496, 508, 509, 497), (497, 509, 498, 486), (498, 510, 511, 499), (499, 511, 512, 500), (500, 512, 513, 501), (501, 513, 514, 502), (502, 514, 515, 503), (503, 515, 516, 504), (504, 516, 517, 505), (505, 517, 518, 506), (506, 518, 519, 507), (507, 519, 520, 508), (508, 520, 521, 509), (509, 521, 510, 498), (510, 522, 523, 511), (511, 523, 524, 512), (512, 524, 525, 513), (513, 525, 526, 514), (514, 526, 527, 515), (515, 527, 528, 516), (516, 528, 529, 517), (517, 529, 530, 518), (518, 530, 531, 519), (519, 531, 532, 520), (520, 532, 533, 521), (521, 533, 522, 510), (522, 534, 535, 523), (523, 535, 536, 524), (524, 536, 537, 525), (525, 537, 538, 526), (526, 538, 539, 527), (527, 539, 540, 528), (528, 540, 541, 529), (529, 541, 542, 530), (530, 542, 543, 531), (531, 543, 544, 532), (532, 544, 545, 533), (533, 545, 534, 522), (534, 546, 547, 535), (535, 547, 548, 536), (536, 548, 549, 537), (537, 549, 550, 538), (538, 550, 551, 539), (539, 551, 552, 540), (540, 552, 553, 541), (541, 553, 554, 542), (542, 554, 555, 543), (543, 555, 556, 544), (544, 556, 557, 545), (545, 557, 546, 534), (13, 2, 589, 595), (55, 56, 593, 585), (548, 558, 559, 549), (549, 559, 560, 550), (550, 560, 561, 551), (551, 561, 562, 552), (552, 562, 563, 553), (553, 563, 564, 554), (554, 564, 565, 555), (555, 565, 566, 556), (548, 547, 590, 597), (558, 548, 597, 588), (546, 557, 592, 591), (46, 47, 581, 580), (558, 2, 3, 559), (559, 3, 4, 560), (560, 4, 5, 561), (561, 5, 6, 562), (562, 6, 7, 563), (563, 7, 8, 564), (564, 8, 9, 565), (565, 9, 10, 566), (566, 10, 575, 586), (32, 43, 584, 583), (573, 594, 579, 574), (574, 579, 595, 589), (575, 576, 568, 567), (573, 567, 568, 594), (594, 571, 569, 579), (579, 569, 596, 595), (576, 583, 572, 568), (568, 572, 571, 594), (571, 578, 570, 569), (569, 570, 601, 596), (583, 584, 582, 572), (572, 582, 578, 571), (578, 598, 580, 570), (570, 580, 581, 601), (584, 585, 593, 582), (582, 593, 598, 578), (591, 599, 587, 590), (590, 587, 588, 597), (600, 586, 577, 592), (592, 577, 599, 591), (599, 573, 574, 587), (587, 574, 589, 588), (586, 575, 567, 577), (577, 567, 573, 599), (153, 142, 260, 628), (609, 607, 635, 637), (612, 603, 249, 640), (12, 11, 615, 295), (602, 12, 295, 296), (163, 175, 626, 623), (33, 23, 625, 259), (610, 608, 636, 638), (34, 44, 620, 621), (23, 611, 639, 625), (164, 165, 629, 630), (604, 610, 638, 285), (1, 604, 285, 284), (141, 152, 622, 261), (165, 153, 628, 629), (611, 602, 296, 639), (11, 0, 616, 615), (44, 609, 637, 620), (603, 33, 259, 249), (606, 605, 297, 634), (260, 261, 644, 645), (630, 629, 649, 650), (629, 628, 648, 649), (622, 623, 643, 642), (633, 283, 614, 613), (613, 614, 284, 285), (625, 639, 273, 641), (641, 273, 283, 633), (283, 632, 624, 614), (614, 624, 617, 284), (639, 296, 248, 273), (273, 248, 632, 283), (632, 631, 307, 624), (624, 307, 297, 617), (296, 295, 618, 248), (248, 618, 631, 632), (631, 272, 271, 307), (307, 271, 634, 297), (295, 615, 619, 618), (618, 619, 272, 631), (272, 620, 637, 271), (271, 637, 635, 634), (615, 616, 621, 619), (619, 621, 620, 272), (642, 643, 651, 627), (646, 650, 658, 654), (643, 646, 654, 651), (649, 648, 656, 657), (628, 260, 645, 648), (626, 630, 650, 646), (623, 626, 646, 643), (261, 622, 642, 644), (651, 654, 678, 675), (657, 656, 680, 681), (658, 657, 681, 682), (653, 652, 676, 677), (644, 642, 627, 652), (648, 645, 653, 656), (645, 644, 652, 653), (650, 649, 657, 658), (659, 660, 668, 667), (661, 663, 671, 669), (663, 664, 672, 671), (660, 662, 670, 668), (140, 152, 666, 665), (142, 130, 662, 660), (141, 142, 660, 659), (130, 118, 661, 662), (669, 671, 695, 693), (671, 672, 696, 695), (668, 670, 694, 692), (670, 669, 693, 694), (665, 666, 674, 673), (666, 659, 667, 674), (664, 665, 673, 672), (662, 661, 669, 670), (678, 682, 690, 686), (675, 678, 686, 683), (681, 680, 688, 689), (682, 681, 689, 690), (654, 658, 682, 678), (627, 651, 675, 647), (652, 627, 647, 676), (656, 653, 677, 680), (684, 687, 688, 685), (655, 683, 687, 684), (687, 690, 689, 688), (683, 686, 690, 687), (647, 675, 683, 655), (676, 647, 655, 684), (680, 677, 685, 688), (677, 676, 684, 685), (695, 679, 694, 693), (696, 697, 679, 695), (679, 691, 692, 694), (697, 698, 691, 679), (667, 668, 692, 691), (673, 674, 698, 697), (674, 667, 691, 698), (672, 673, 697, 696), (709, 710, 438, 439), (727, 730, 734, 732), (717, 703, 416, 426), (728, 709, 439, 733), (701, 720, 404, 449), (713, 699, 451, 427), (129, 727, 732, 461), (710, 700, 450, 438), (720, 717, 426, 404), (703, 712, 437, 416), (730, 728, 733, 734), (712, 713, 427, 437), (783, 779, 812, 817), (711, 707, 791, 793), (721, 722, 800, 799), (786, 784, 818, 820), (717, 729, 803, 798), (707, 708, 792, 791), (790, 789, 823, 824), (712, 703, 735, 794), (715, 724, 802, 797), (708, 702, 761, 792), (785, 776, 808, 819), (784, 783, 817, 818), (416, 437, 741, 742), (426, 416, 742, 744), (734, 733, 747, 748), (451, 461, 743, 746), (461, 732, 719, 743), (427, 451, 746, 736), (449, 404, 740, 726), (437, 427, 736, 741), (699, 129, 461, 451), (700, 701, 449, 450), (744, 742, 754, 756), (747, 745, 757, 759), (738, 737, 750, 751), (740, 744, 756, 752), (746, 743, 755, 758), (748, 747, 759, 760), (742, 741, 753, 754), (737, 726, 414, 750), (743, 719, 415, 755), (726, 740, 752, 414), (736, 746, 758, 749), (745, 738, 751, 757), (732, 734, 748, 719), (438, 450, 737, 738), (414, 752, 766, 739), (749, 758, 772, 762), (757, 751, 764, 771), (753, 749, 762, 767), (415, 760, 774, 723), (756, 754, 768, 770), (759, 757, 771, 773), (751, 750, 763, 764), (752, 756, 770, 766), (758, 755, 769, 772), (760, 759, 773, 774), (754, 753, 767, 768), (719, 748, 760, 415), (741, 736, 749, 753), (773, 771, 787, 789), (764, 763, 780, 781), (766, 770, 786, 782), (772, 769, 785, 788), (774, 773, 789, 790), (768, 767, 783, 784), (763, 739, 777, 780), (769, 723, 776, 785), (739, 766, 782, 777), (762, 772, 788, 779), (771, 764, 781, 787), (767, 762, 779, 783), (755, 415, 723, 769), (750, 414, 739, 763), (699, 713, 795, 801), (777, 782, 816, 809), (729, 711, 793, 803), (776, 790, 824, 808), (789, 787, 821, 823), (703, 717, 798, 735), (722, 715, 797, 800), (782, 786, 820, 816), (781, 780, 813, 814), (788, 785, 819, 822), (779, 788, 822, 812), (702, 721, 799, 761), (770, 768, 784, 786), (723, 774, 790, 776), (799, 800, 828, 827), (800, 797, 825, 828), (793, 791, 731, 706), (794, 735, 778, 705), (791, 792, 714, 731), (798, 803, 831, 826), (797, 802, 830, 825), (735, 798, 826, 778), (792, 761, 775, 714), (761, 799, 827, 775), (801, 795, 704, 829), (802, 801, 829, 830), (814, 810, 815, 821), (813, 809, 810, 814), (823, 807, 808, 824), (821, 815, 807, 823), (815, 805, 811, 807), (807, 811, 819, 808), (809, 816, 806, 810), (810, 806, 805, 815), (805, 817, 812, 811), (811, 812, 822, 819), (816, 820, 818, 806), (806, 818, 817, 805), (724, 699, 801, 802), (713, 712, 794, 795), (787, 781, 814, 821), (780, 777, 809, 813), (706, 731, 796, 804), (825, 830, 843, 838), (778, 826, 839, 832), (714, 775, 716, 718), (775, 827, 840, 716), (829, 704, 836, 842), (830, 829, 842, 843), (704, 705, 835, 836), (831, 706, 804, 844), (827, 828, 841, 840), (828, 825, 838, 841), (705, 778, 832, 835), (803, 793, 706, 831), (795, 794, 705, 704), (835, 765, 834, 836), (836, 834, 843, 842), (839, 844, 833, 832), (832, 833, 765, 835), (765, 725, 837, 834), (834, 837, 838, 843), (844, 804, 845, 833), (833, 845, 725, 765), (725, 716, 840, 837), (837, 840, 841, 838), (804, 796, 718, 845), (845, 718, 716, 725), (826, 831, 844, 839), (731, 714, 718, 796)])
me_torus.materials.append(mat_material_002)
me_torus.use_remesh_preserve_volume = False
me_torus.use_remesh_preserve_attributes = False
me_torus.use_mirror_vertex_groups = False
me_torus.update()

# ---- objects
ob_circle = bpy.data.objects.new('Circle', me_circle)
ob_torus = bpy.data.objects.new('Torus', me_torus)

# ---- transforms, parenting, visibility, modifiers, constraints
ob_circle.location = (0.4526, -2.33, 2.264)
ob_circle.rotation_euler = (0.002661, 1.546, 0.01613)
ob_circle.lineart.crease_threshold = 0.0
ob_torus.location = (0.01041, -0.002887, 2.717)
ob_torus.rotation_euler = (0.002661, 1.546, 0.01613)
ob_torus.lineart.crease_threshold = 0.0

# ---- collection membership
col_collection_1.objects.link(ob_circle)
col_collection_1.objects.link(ob_torus)

# ---- scene / render settings (as saved in the file)
scene.frame_start = 1; scene.frame_end = 250; scene.frame_set(1)
scene.render.engine = 'CYCLES'
scene.render.resolution_percentage = 50
scene.render.dither_intensity = 0.0
scene.cycles.use_denoising = False
scene.cycles.samples = 10
scene.cycles.sampling_pattern = 'TABULATED_SOBOL'
scene.cycles.light_sampling_threshold = 0.0
scene.cycles.use_adaptive_sampling = False
scene.cycles.use_light_tree = False
scene.cycles.blur_glossy = 0.0
scene.cycles.pixel_filter_type = 'GAUSSIAN'
scene.cycles.sample_clamp_indirect = 0.0
scene.view_settings.view_transform = 'Standard'
bpy.context.view_layer.update()

# ---- added for rendering (the .blend has no active camera and no usable light): camera, sun
cam_auto = bpy.data.cameras.new('AutoCamera')
cam_auto.lens = 50.0
cam_auto.sensor_width = 36.0
cam_auto.clip_end = 1000.0
ob_auto_camera = bpy.data.objects.new('AutoCamera', cam_auto)
scene.collection.objects.link(ob_auto_camera)
ob_auto_camera.location = (5.82001, -7.73621, 7.41762)
ob_auto_camera.rotation_euler = (1.09748, -7.21219e-08, 0.694738)
scene.camera = ob_auto_camera
light_auto_sun = bpy.data.lights.new('AutoSun', 'SUN')
light_auto_sun.energy = 3.0
light_auto_sun.angle = 0.0523599
ob_auto_sun = bpy.data.objects.new('AutoSun', light_auto_sun)
scene.collection.objects.link(ob_auto_sun)
ob_auto_sun.rotation_euler = (0.872665, 0.174533, 0.523599)
bpy.context.view_layer.update()
